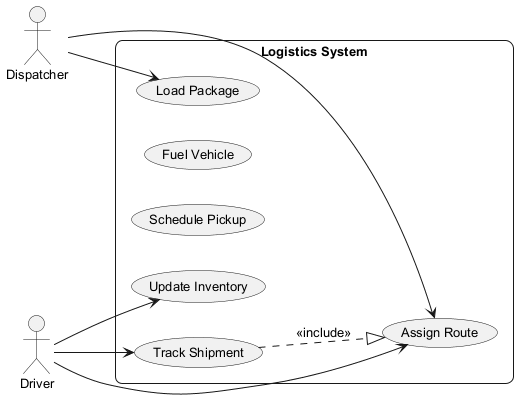

The diagram above was rendered by PlantUML. Its source (embedded in the PNG):
@startuml
skinparam backgroundColor #FFFFFF
skinparam roundCorner 15
skinparam defaultFontSize 13
left to right direction
actor "Dispatcher" as D
actor "Driver" as D1
rectangle "Logistics System" {
  usecase "Track Shipment" as UC_TrackShipment
  usecase "Fuel Vehicle" as UC_FuelVehicle
  usecase "Schedule Pickup" as UC_SchedulePickup
  usecase "Update Inventory" as UC_UpdateInventory
  usecase "Assign Route" as UC_AssignRoute
  usecase "Load Package" as UC_LoadPackage
}
D --> UC_AssignRoute
D --> UC_LoadPackage
D1 --> UC_TrackShipment
D1 --> UC_UpdateInventory
D1 --> UC_AssignRoute
UC_TrackShipment ..|> UC_AssignRoute : <<include>>
@enduml